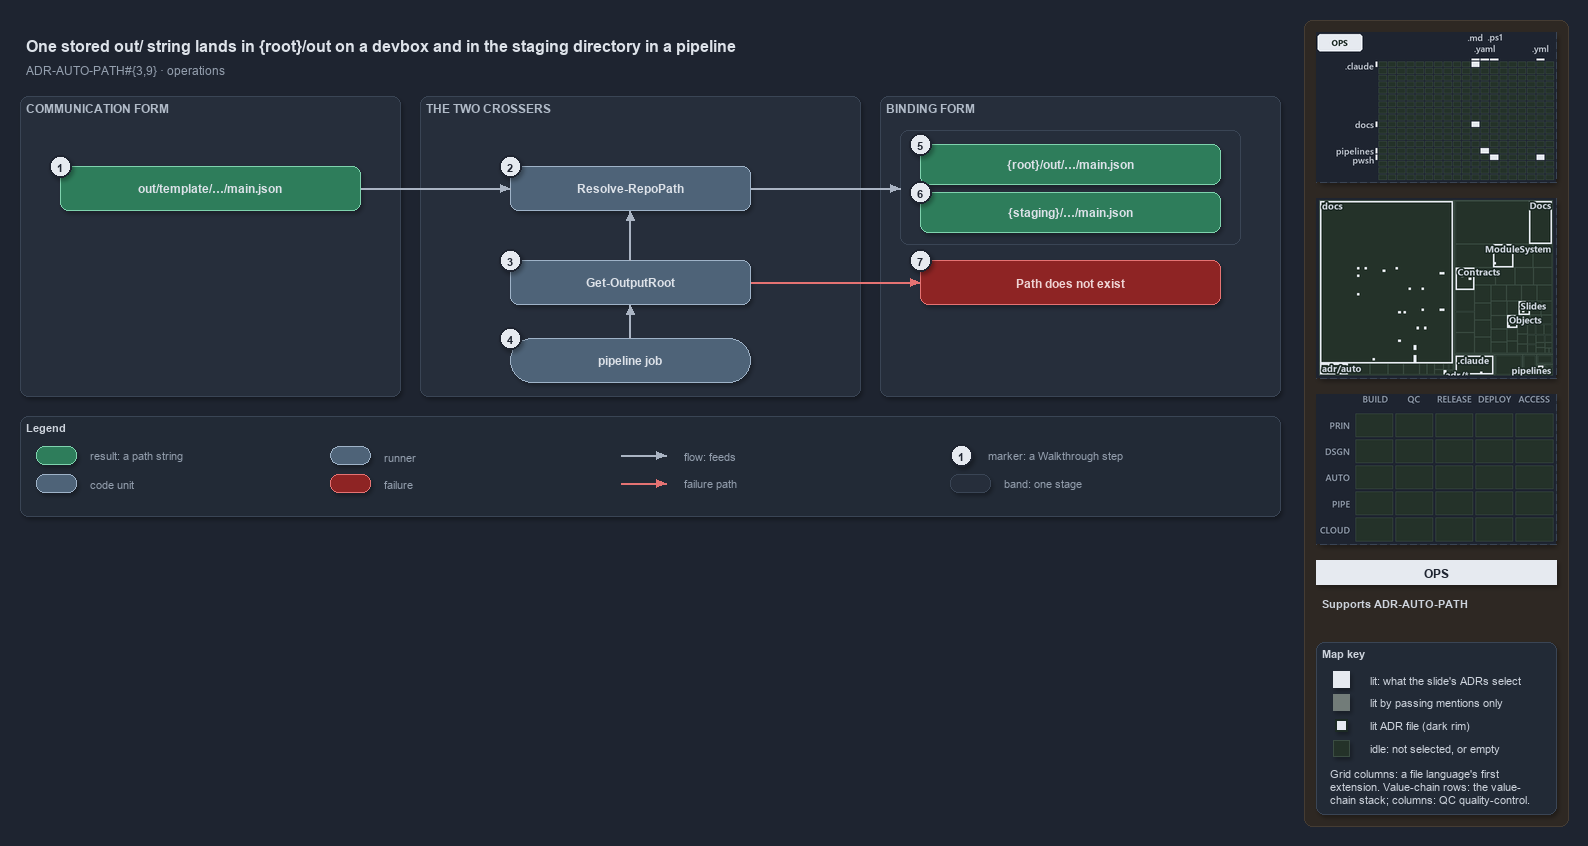

The diagram above was exported from draw.io. Its source (the exported page's mxGraphModel, read from the mxfile embedded in the PNG):
<mxGraphModel dx="1024" dy="768" grid="0" gridSize="10" guides="1" tooltips="1" connect="1" arrows="1" fold="1" page="1" pageScale="1" pageWidth="1572" pageHeight="640" background="#1E2430" math="0" shadow="1">
  <root>
    <mxCell id="0" />
    <mxCell id="1" parent="0" />
    <mxCell id="sidebar-bg" value="" style="rounded=1;arcSize=2;html=1;fillColor=#2E2823;strokeColor=#453C33;shadow=0;" vertex="1" parent="1">
      <mxGeometry x="1304" y="4" width="264" height="806" as="geometry" />
    </mxCell>
    <mxCell id="title" value="One stored out/ string lands in {root}/out on a devbox and in the staging directory in a pipeline" style="text;html=1;align=left;verticalAlign=middle;fontSize=16;fontStyle=1;fontColor=#DDE2E9;" vertex="1" parent="1">
      <mxGeometry x="20" y="14" width="1260" height="30" as="geometry" />
    </mxCell>
    <mxCell id="subtitle" value="ADR-AUTO-PATH#{3,9} &amp;#183; operations" style="text;html=1;align=left;verticalAlign=middle;fontSize=12;fontColor=#949FAE;" vertex="1" parent="1">
      <mxGeometry x="20" y="44" width="1240" height="20" as="geometry" />
    </mxCell>
    <mxCell id="band-comm" value="COMMUNICATION FORM" style="rounded=1;html=1;arcSize=3;fillColor=#262E3B;strokeColor=#3A4555;verticalAlign=top;align=left;spacingLeft=8;fontStyle=1;fontSize=12;fontColor=#B0BAC7;" vertex="1" parent="1">
      <mxGeometry x="20" y="80" width="380" height="300" as="geometry" />
    </mxCell>
    <mxCell id="band-cross" value="THE TWO CROSSERS" style="rounded=1;html=1;arcSize=3;fillColor=#262E3B;strokeColor=#3A4555;verticalAlign=top;align=left;spacingLeft=8;fontStyle=1;fontSize=12;fontColor=#B0BAC7;" vertex="1" parent="1">
      <mxGeometry x="420" y="80" width="440" height="300" as="geometry" />
    </mxCell>
    <mxCell id="band-bind" value="BINDING FORM" style="rounded=1;html=1;arcSize=3;fillColor=#262E3B;strokeColor=#3A4555;verticalAlign=top;align=left;spacingLeft=8;fontStyle=1;fontSize=12;fontColor=#B0BAC7;" vertex="1" parent="1">
      <mxGeometry x="880" y="80" width="400" height="300" as="geometry" />
    </mxCell>
    <mxCell id="r-stored" value="&lt;b&gt;out/template/&amp;#8230;/main.json&lt;/b&gt;" style="rounded=1;whiteSpace=wrap;html=1;arcSize=20;fillColor=#2E7D5B;strokeColor=#7FD3AE;fontColor=#DDE2E9;fontSize=12;" vertex="1" parent="1">
      <mxGeometry x="60" y="150" width="300" height="44" as="geometry" />
    </mxCell>
    <mxCell id="c-resolve" value="&lt;b&gt;Resolve-RepoPath&lt;/b&gt;" style="rounded=1;whiteSpace=wrap;html=1;arcSize=20;fillColor=#4E6378;strokeColor=#9FB3C8;fontColor=#DDE2E9;fontSize=12;" vertex="1" parent="1">
      <mxGeometry x="510" y="150" width="240" height="44" as="geometry" />
    </mxCell>
    <mxCell id="c-outroot" value="&lt;b&gt;Get-OutputRoot&lt;/b&gt;" style="rounded=1;whiteSpace=wrap;html=1;arcSize=20;fillColor=#4E6378;strokeColor=#9FB3C8;fontColor=#DDE2E9;fontSize=12;" vertex="1" parent="1">
      <mxGeometry x="510" y="244" width="240" height="44" as="geometry" />
    </mxCell>
    <mxCell id="run-job" value="&lt;b&gt;pipeline job&lt;/b&gt;" style="rounded=1;arcSize=50;whiteSpace=wrap;html=1;fillColor=#4E6378;strokeColor=#9FB3C8;fontColor=#DDE2E9;fontSize=12;" vertex="1" parent="1">
      <mxGeometry x="510" y="322" width="240" height="44" as="geometry" />
    </mxCell>
    <mxCell id="frame-bind" value="" style="rounded=1;html=1;arcSize=6;fillColor=none;strokeColor=#3A4555;" vertex="1" parent="1">
      <mxGeometry x="900" y="114" width="340" height="114" as="geometry" />
    </mxCell>
    <mxCell id="r-devbox" value="&lt;b&gt;{root}/out/&amp;#8230;/main.json&lt;/b&gt;" style="rounded=1;whiteSpace=wrap;html=1;arcSize=20;fillColor=#2E7D5B;strokeColor=#7FD3AE;fontColor=#DDE2E9;fontSize=12;" vertex="1" parent="1">
      <mxGeometry x="920" y="128" width="300" height="40" as="geometry" />
    </mxCell>
    <mxCell id="r-staging" value="&lt;b&gt;{staging}/&amp;#8230;/main.json&lt;/b&gt;" style="rounded=1;whiteSpace=wrap;html=1;arcSize=20;fillColor=#2E7D5B;strokeColor=#7FD3AE;fontColor=#DDE2E9;fontSize=12;" vertex="1" parent="1">
      <mxGeometry x="920" y="176" width="300" height="40" as="geometry" />
    </mxCell>
    <mxCell id="x-missing" value="&lt;b&gt;Path does not exist&lt;/b&gt;" style="rounded=1;whiteSpace=wrap;html=1;arcSize=20;fillColor=#8E2424;strokeColor=#E57373;fontColor=#EFD4D4;fontSize=12;" vertex="1" parent="1">
      <mxGeometry x="920" y="244" width="300" height="44" as="geometry" />
    </mxCell>
    <mxCell id="port-stored-r" value="" style="text;html=1;strokeColor=none;fillColor=none;" vertex="1" parent="1">
      <mxGeometry x="360" y="172" width="1" height="1" as="geometry" />
    </mxCell>
    <mxCell id="port-resolve-l" value="" style="text;html=1;strokeColor=none;fillColor=none;" vertex="1" parent="1">
      <mxGeometry x="510" y="172" width="1" height="1" as="geometry" />
    </mxCell>
    <mxCell id="port-resolve-r" value="" style="text;html=1;strokeColor=none;fillColor=none;" vertex="1" parent="1">
      <mxGeometry x="750" y="172" width="1" height="1" as="geometry" />
    </mxCell>
    <mxCell id="port-resolve-b" value="" style="text;html=1;strokeColor=none;fillColor=none;" vertex="1" parent="1">
      <mxGeometry x="630" y="194" width="1" height="1" as="geometry" />
    </mxCell>
    <mxCell id="port-outroot-t" value="" style="text;html=1;strokeColor=none;fillColor=none;" vertex="1" parent="1">
      <mxGeometry x="630" y="244" width="1" height="1" as="geometry" />
    </mxCell>
    <mxCell id="port-outroot-b" value="" style="text;html=1;strokeColor=none;fillColor=none;" vertex="1" parent="1">
      <mxGeometry x="630" y="288" width="1" height="1" as="geometry" />
    </mxCell>
    <mxCell id="port-outroot-r" value="" style="text;html=1;strokeColor=none;fillColor=none;" vertex="1" parent="1">
      <mxGeometry x="750" y="266" width="1" height="1" as="geometry" />
    </mxCell>
    <mxCell id="port-job-t" value="" style="text;html=1;strokeColor=none;fillColor=none;" vertex="1" parent="1">
      <mxGeometry x="630" y="322" width="1" height="1" as="geometry" />
    </mxCell>
    <mxCell id="port-frame-l" value="" style="text;html=1;strokeColor=none;fillColor=none;" vertex="1" parent="1">
      <mxGeometry x="900" y="172" width="1" height="1" as="geometry" />
    </mxCell>
    <mxCell id="port-missing-l" value="" style="text;html=1;strokeColor=none;fillColor=none;" vertex="1" parent="1">
      <mxGeometry x="920" y="266" width="1" height="1" as="geometry" />
    </mxCell>
    <mxCell id="edge-stored-resolve" value="" style="edgeStyle=orthogonalEdgeStyle;rounded=1;html=1;endArrow=block;strokeColor=#AAB4C3;shadow=0;fontColor=#CDD3DC;" edge="1" parent="1" source="port-stored-r" target="port-resolve-l">
      <mxGeometry relative="1" as="geometry" />
    </mxCell>
    <mxCell id="edge-resolve-frame" value="" style="edgeStyle=orthogonalEdgeStyle;rounded=1;html=1;endArrow=block;strokeColor=#AAB4C3;shadow=0;fontColor=#CDD3DC;" edge="1" parent="1" source="port-resolve-r" target="port-frame-l">
      <mxGeometry relative="1" as="geometry" />
    </mxCell>
    <mxCell id="edge-outroot-resolve" value="" style="edgeStyle=orthogonalEdgeStyle;rounded=1;html=1;endArrow=block;strokeColor=#AAB4C3;shadow=0;fontColor=#CDD3DC;" edge="1" parent="1" source="port-outroot-t" target="port-resolve-b">
      <mxGeometry relative="1" as="geometry" />
    </mxCell>
    <mxCell id="edge-job-outroot" value="" style="edgeStyle=orthogonalEdgeStyle;rounded=1;html=1;endArrow=block;strokeColor=#AAB4C3;shadow=0;fontColor=#CDD3DC;" edge="1" parent="1" source="port-job-t" target="port-outroot-b">
      <mxGeometry relative="1" as="geometry" />
    </mxCell>
    <mxCell id="edge-outroot-missing" value="" style="edgeStyle=orthogonalEdgeStyle;rounded=1;html=1;endArrow=block;strokeColor=#E57373;shadow=0;fontColor=#CDD3DC;" edge="1" parent="1" source="port-outroot-r" target="port-missing-l">
      <mxGeometry relative="1" as="geometry" />
    </mxCell>
    <mxCell id="mark-1" value="1" style="ellipse;html=1;fillColor=#E6EAF0;strokeColor=#1E2430;strokeWidth=2;fontColor=#1E2430;fontStyle=1;fontSize=11;" vertex="1" parent="1">
      <mxGeometry x="49" y="139" width="22" height="22" as="geometry" />
    </mxCell>
    <mxCell id="mark-2" value="2" style="ellipse;html=1;fillColor=#E6EAF0;strokeColor=#1E2430;strokeWidth=2;fontColor=#1E2430;fontStyle=1;fontSize=11;" vertex="1" parent="1">
      <mxGeometry x="499" y="139" width="22" height="22" as="geometry" />
    </mxCell>
    <mxCell id="mark-3" value="3" style="ellipse;html=1;fillColor=#E6EAF0;strokeColor=#1E2430;strokeWidth=2;fontColor=#1E2430;fontStyle=1;fontSize=11;" vertex="1" parent="1">
      <mxGeometry x="499" y="233" width="22" height="22" as="geometry" />
    </mxCell>
    <mxCell id="mark-4" value="4" style="ellipse;html=1;fillColor=#E6EAF0;strokeColor=#1E2430;strokeWidth=2;fontColor=#1E2430;fontStyle=1;fontSize=11;" vertex="1" parent="1">
      <mxGeometry x="499" y="311" width="22" height="22" as="geometry" />
    </mxCell>
    <mxCell id="mark-5" value="5" style="ellipse;html=1;fillColor=#E6EAF0;strokeColor=#1E2430;strokeWidth=2;fontColor=#1E2430;fontStyle=1;fontSize=11;" vertex="1" parent="1">
      <mxGeometry x="909" y="117" width="22" height="22" as="geometry" />
    </mxCell>
    <mxCell id="mark-6" value="6" style="ellipse;html=1;fillColor=#E6EAF0;strokeColor=#1E2430;strokeWidth=2;fontColor=#1E2430;fontStyle=1;fontSize=11;" vertex="1" parent="1">
      <mxGeometry x="909" y="165" width="22" height="22" as="geometry" />
    </mxCell>
    <mxCell id="mark-7" value="7" style="ellipse;html=1;fillColor=#E6EAF0;strokeColor=#1E2430;strokeWidth=2;fontColor=#1E2430;fontStyle=1;fontSize=11;" vertex="1" parent="1">
      <mxGeometry x="909" y="233" width="22" height="22" as="geometry" />
    </mxCell>
    <mxCell id="legend" value="&lt;b&gt;Legend&lt;/b&gt;" style="rounded=1;whiteSpace=wrap;html=1;arcSize=6;fillColor=#222A36;strokeColor=#3A4555;align=left;verticalAlign=top;spacing=8;fontSize=11;fontColor=#CDD3DC;" vertex="1" parent="1">
      <mxGeometry x="20" y="400" width="1260" height="100" as="geometry" />
    </mxCell>
    <mxCell id="lg-result" value="" style="rounded=1;html=1;arcSize=20;fillColor=#2E7D5B;strokeColor=#7FD3AE;" vertex="1" parent="1">
      <mxGeometry x="36" y="430" width="40" height="18" as="geometry" />
    </mxCell>
    <mxCell id="lg-result-t" value="result: a path string" style="text;html=1;align=left;verticalAlign=middle;fontSize=11;fontColor=#949FAE;" vertex="1" parent="1">
      <mxGeometry x="84" y="429" width="200" height="20" as="geometry" />
    </mxCell>
    <mxCell id="lg-code" value="" style="rounded=1;html=1;arcSize=20;fillColor=#4E6378;strokeColor=#9FB3C8;" vertex="1" parent="1">
      <mxGeometry x="36" y="458" width="40" height="18" as="geometry" />
    </mxCell>
    <mxCell id="lg-code-t" value="code unit" style="text;html=1;align=left;verticalAlign=middle;fontSize=11;fontColor=#949FAE;" vertex="1" parent="1">
      <mxGeometry x="84" y="457" width="200" height="20" as="geometry" />
    </mxCell>
    <mxCell id="lg-runner" value="" style="rounded=1;arcSize=50;html=1;fillColor=#4E6378;strokeColor=#9FB3C8;" vertex="1" parent="1">
      <mxGeometry x="330" y="430" width="40" height="18" as="geometry" />
    </mxCell>
    <mxCell id="lg-runner-t" value="runner" style="text;html=1;align=left;verticalAlign=middle;fontSize=11;fontColor=#949FAE;" vertex="1" parent="1">
      <mxGeometry x="378" y="429" width="200" height="20" as="geometry" />
    </mxCell>
    <mxCell id="lg-failure" value="" style="rounded=1;html=1;arcSize=20;fillColor=#8E2424;strokeColor=#E57373;" vertex="1" parent="1">
      <mxGeometry x="330" y="458" width="40" height="18" as="geometry" />
    </mxCell>
    <mxCell id="lg-failure-t" value="failure" style="text;html=1;align=left;verticalAlign=middle;fontSize=11;fontColor=#949FAE;" vertex="1" parent="1">
      <mxGeometry x="378" y="457" width="200" height="20" as="geometry" />
    </mxCell>
    <mxCell id="lg-flow-a" value="" style="text;html=1;strokeColor=none;fillColor=none;" vertex="1" parent="1">
      <mxGeometry x="620" y="439" width="1" height="1" as="geometry" />
    </mxCell>
    <mxCell id="lg-flow-b" value="" style="text;html=1;strokeColor=none;fillColor=none;" vertex="1" parent="1">
      <mxGeometry x="666" y="439" width="1" height="1" as="geometry" />
    </mxCell>
    <mxCell id="lg-flow" value="" style="edgeStyle=orthogonalEdgeStyle;rounded=1;html=1;endArrow=block;strokeColor=#AAB4C3;shadow=0;fontColor=#CDD3DC;" edge="1" parent="1" source="lg-flow-a" target="lg-flow-b">
      <mxGeometry relative="1" as="geometry" />
    </mxCell>
    <mxCell id="lg-flow-t" value="flow: feeds" style="text;html=1;align=left;verticalAlign=middle;fontSize=11;fontColor=#949FAE;" vertex="1" parent="1">
      <mxGeometry x="678" y="429" width="200" height="20" as="geometry" />
    </mxCell>
    <mxCell id="lg-fail-a" value="" style="text;html=1;strokeColor=none;fillColor=none;" vertex="1" parent="1">
      <mxGeometry x="620" y="467" width="1" height="1" as="geometry" />
    </mxCell>
    <mxCell id="lg-fail-b" value="" style="text;html=1;strokeColor=none;fillColor=none;" vertex="1" parent="1">
      <mxGeometry x="666" y="467" width="1" height="1" as="geometry" />
    </mxCell>
    <mxCell id="lg-fail" value="" style="edgeStyle=orthogonalEdgeStyle;rounded=1;html=1;endArrow=block;strokeColor=#E57373;shadow=0;fontColor=#CDD3DC;" edge="1" parent="1" source="lg-fail-a" target="lg-fail-b">
      <mxGeometry relative="1" as="geometry" />
    </mxCell>
    <mxCell id="lg-fail-t" value="failure path" style="text;html=1;align=left;verticalAlign=middle;fontSize=11;fontColor=#949FAE;" vertex="1" parent="1">
      <mxGeometry x="678" y="457" width="200" height="20" as="geometry" />
    </mxCell>
    <mxCell id="lg-mark" value="1" style="ellipse;html=1;fillColor=#E6EAF0;strokeColor=#1E2430;strokeWidth=2;fontColor=#1E2430;fontStyle=1;fontSize=11;" vertex="1" parent="1">
      <mxGeometry x="950" y="428" width="22" height="22" as="geometry" />
    </mxCell>
    <mxCell id="lg-mark-t" value="marker: a Walkthrough step" style="text;html=1;align=left;verticalAlign=middle;fontSize=11;fontColor=#949FAE;" vertex="1" parent="1">
      <mxGeometry x="982" y="429" width="200" height="20" as="geometry" />
    </mxCell>
    <mxCell id="lg-band" value="" style="rounded=1;html=1;arcSize=3;fillColor=#262E3B;strokeColor=#3A4555;" vertex="1" parent="1">
      <mxGeometry x="950" y="458" width="40" height="18" as="geometry" />
    </mxCell>
    <mxCell id="lg-band-t" value="band: one stage" style="text;html=1;align=left;verticalAlign=middle;fontSize=11;fontColor=#949FAE;" vertex="1" parent="1">
      <mxGeometry x="998" y="457" width="200" height="20" as="geometry" />
    </mxCell>
    <mxCell id="minimap-grid" value="" style="shape=image;imageAspect=0;rounded=1;arcSize=4;whiteSpace=wrap;html=1;fillColor=#262E3B;strokeColor=#3A4555;dashed=1;fontColor=#949FAE;fontSize=11;image=data:image/png,(base64 omitted: 10728 chars);" vertex="1" parent="1">
      <mxGeometry x="1316" y="16" width="240" height="150" as="geometry" />
    </mxCell>
    <mxCell id="minimap-tree" value="" style="shape=image;imageAspect=0;rounded=1;arcSize=4;whiteSpace=wrap;html=1;fillColor=#262E3B;strokeColor=#3A4555;dashed=1;fontColor=#949FAE;fontSize=11;image=data:image/png,(base64 omitted: 25708 chars);" vertex="1" parent="1">
      <mxGeometry x="1316" y="182" width="240" height="180" as="geometry" />
    </mxCell>
    <mxCell id="minimap-chain" value="" style="shape=image;imageAspect=0;rounded=1;arcSize=4;whiteSpace=wrap;html=1;fillColor=#262E3B;strokeColor=#3A4555;dashed=1;fontColor=#949FAE;fontSize=11;image=data:image/png,(base64 omitted: 11912 chars);" vertex="1" parent="1">
      <mxGeometry x="1316" y="378" width="240" height="150" as="geometry" />
    </mxCell>
    <mxCell id="lens-badge" value="OPS" style="rounded=0;whiteSpace=wrap;html=1;align=center;verticalAlign=middle;fontSize=12;fontStyle=1;fontColor=#1E2430;fillColor=#E6EAF0;strokeColor=none;" vertex="1" parent="1">
      <mxGeometry x="1316" y="544" width="240" height="24" as="geometry" />
    </mxCell>
    <mxCell id="supports" value="&lt;b&gt;Supports&lt;/b&gt; ADR-AUTO-PATH" style="text;html=1;whiteSpace=wrap;align=left;verticalAlign=top;fontSize=11;fontColor=#CDD3DC;" vertex="1" parent="1">
      <mxGeometry x="1316" y="576" width="240" height="38" as="geometry" />
    </mxCell>
    <mxCell id="mapkey" value="&lt;b&gt;Map key&lt;/b&gt;" style="rounded=1;arcSize=6;whiteSpace=wrap;html=1;align=left;verticalAlign=top;fontSize=11;fontColor=#CDD3DC;fillColor=#222A36;strokeColor=#3A4555;spacingLeft=8;spacingTop=2;" vertex="1" parent="1">
      <mxGeometry x="1316" y="626" width="240" height="172" as="geometry" />
    </mxCell>
    <mxCell id="mapkey-lit" value="" style="rounded=0;html=1;fillColor=#E6EAF0;strokeColor=#E6EAF0;" vertex="1" parent="1">
      <mxGeometry x="1333.0" y="655.0" width="16" height="16" as="geometry" />
    </mxCell>
    <mxCell id="mapkey-lit-text" value="lit: what the slide's ADRs select" style="text;html=1;align=left;verticalAlign=middle;fontSize=11;fontColor=#CDD3DC;" vertex="1" parent="1">
      <mxGeometry x="1364" y="653" width="184" height="20" as="geometry" />
    </mxCell>
    <mxCell id="mapkey-touched" value="" style="rounded=0;html=1;fillColor=#727C79;strokeColor=#727C79;" vertex="1" parent="1">
      <mxGeometry x="1333.0" y="678.0" width="16" height="16" as="geometry" />
    </mxCell>
    <mxCell id="mapkey-touched-text" value="lit by passing mentions only" style="text;html=1;align=left;verticalAlign=middle;fontSize=11;fontColor=#CDD3DC;" vertex="1" parent="1">
      <mxGeometry x="1364" y="676" width="184" height="20" as="geometry" />
    </mxCell>
    <mxCell id="mapkey-adr" value="" style="rounded=0;html=1;fillColor=#E6EAF0;strokeColor=#1C2A24;strokeWidth=2;" vertex="1" parent="1">
      <mxGeometry x="1335.0" y="703.0" width="12" height="12" as="geometry" />
    </mxCell>
    <mxCell id="mapkey-adr-text" value="lit ADR file (dark rim)" style="text;html=1;align=left;verticalAlign=middle;fontSize=11;fontColor=#CDD3DC;" vertex="1" parent="1">
      <mxGeometry x="1364" y="699" width="184" height="20" as="geometry" />
    </mxCell>
    <mxCell id="mapkey-idle" value="" style="rounded=0;html=1;fillColor=#243229;strokeColor=#3B4D43;" vertex="1" parent="1">
      <mxGeometry x="1333.0" y="724.0" width="16" height="16" as="geometry" />
    </mxCell>
    <mxCell id="mapkey-idle-text" value="idle: not selected, or empty" style="text;html=1;align=left;verticalAlign=middle;fontSize=11;fontColor=#CDD3DC;" vertex="1" parent="1">
      <mxGeometry x="1364" y="722" width="184" height="20" as="geometry" />
    </mxCell>
    <mxCell id="mapkey-codes" value="Grid columns: a file language's first&lt;br&gt;extension. Value-chain rows: the value-&lt;br&gt;chain stack; columns: QC quality-control." style="text;html=1;align=left;verticalAlign=top;whiteSpace=wrap;fontSize=11;fontColor=#CDD3DC;" vertex="1" parent="1">
      <mxGeometry x="1324" y="746" width="224" height="46" as="geometry" />
    </mxCell>
  </root>
</mxGraphModel>